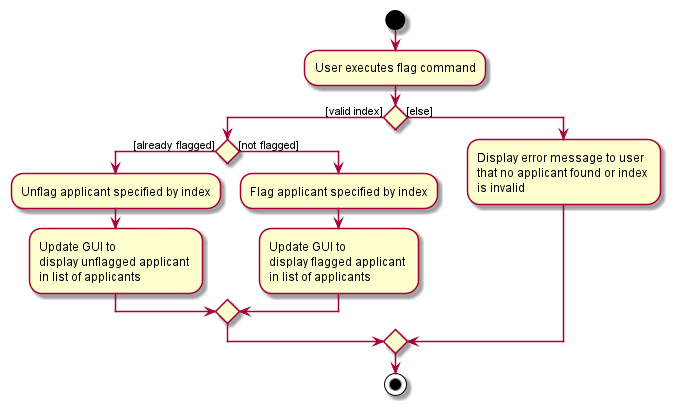

The diagram above was rendered by PlantUML. Its source (embedded in the PNG):
@startuml
'https://plantuml.com/activity-diagram-beta

start
:User executes flag command;
if () then ([valid index])
    if () then ([already flagged])
    :Unflag applicant specified by index;
    :Update GUI to \ndisplay unflagged applicant \nin list of applicants;
    else ([not flagged])
    :Flag applicant specified by index;
    :Update GUI to \ndisplay flagged applicant \nin list of applicants ;
    endif
else ([else])
:Display error message to user \nthat no applicant found or index \nis invalid;
endif

stop

@enduml